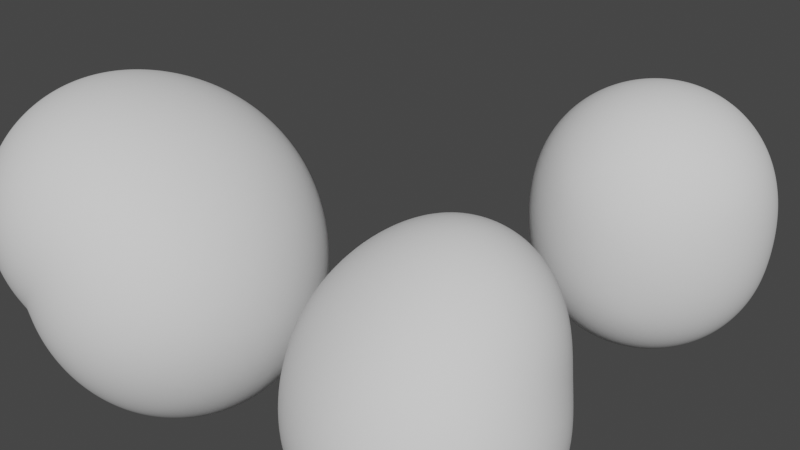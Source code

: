 # Source: untitled.blend  (saved by Blender 2.92.15; exported with 4.5.12 LTS)
import bpy
from mathutils import Matrix  # noqa: F401  (used for matrix-valued properties, if any)

bpy.ops.wm.read_factory_settings(use_empty=True)
scene = bpy.context.scene
scene.name = 'Scene'

# ---- collections
col_collection = bpy.data.collections.new('Collection'); scene.collection.children.link(col_collection)

# ---- node groups
ng_auto_smooth = bpy.data.node_groups.new('Auto Smooth', 'GeometryNodeTree')
_s = ng_auto_smooth.interface.new_socket(name='Geometry', in_out='OUTPUT', socket_type='NodeSocketGeometry')
_s = ng_auto_smooth.interface.new_socket(name='Geometry', in_out='INPUT', socket_type='NodeSocketGeometry')
_s = ng_auto_smooth.interface.new_socket(name='Angle', in_out='INPUT', socket_type='NodeSocketFloat')
_s.subtype = 'ANGLE'
_s.min_value = 0.0
_s.max_value = 3.142
ng_auto_smooth.is_modifier = True
_N = ng_auto_smooth.nodes; _L = ng_auto_smooth.links
n0 = _N.new('NodeGroupOutput'); n0.name = 'Group Output'; n0.location = (480, -100)
n1 = _N.new('NodeGroupInput'); n1.name = 'Group Input'; n1.location = (-420, -300)
n2 = _N.new('NodeGroupInput'); n2.name = 'Group Input.001'; n2.location = (-60, -100)
n3 = _N.new('GeometryNodeSetShadeSmooth'); n3.name = 'Set Shade Smooth'; n3.location = (120, -100)
n3.domain = 'EDGE'
n4 = _N.new('GeometryNodeSetShadeSmooth'); n4.name = 'Set Shade Smooth.001'; n4.location = (300, -100)
n5 = _N.new('GeometryNodeInputMeshEdgeAngle'); n5.name = 'Edge Angle'; n5.location = (-420, -220)
n6 = _N.new('GeometryNodeInputEdgeSmooth'); n6.name = 'Is Edge Smooth'; n6.location = (-60, -160)
n7 = _N.new('GeometryNodeInputShadeSmooth'); n7.name = 'Is Face Smooth'; n7.location = (-240, -340)
n8 = _N.new('FunctionNodeBooleanMath'); n8.name = 'Boolean Math'; n8.location = (-60, -220)
n9 = _N.new('FunctionNodeCompare'); n9.name = 'Compare'; n9.location = (-240, -180)
n9.operation = 'LESS_EQUAL'
_L.new(n5.outputs[0], n9.inputs[0])
_L.new(n4.outputs[0], n0.inputs[0])
_L.new(n1.outputs[1], n9.inputs[1])
_L.new(n9.outputs[0], n8.inputs[0])
_L.new(n7.outputs[0], n8.inputs[1])
_L.new(n2.outputs[0], n3.inputs[0])
_L.new(n6.outputs[0], n3.inputs[1])
_L.new(n3.outputs[0], n4.inputs[0])
_L.new(n8.outputs[0], n3.inputs[2])
n0.is_active_output = True

# ---- world
world_world = bpy.data.worlds.new('World'); scene.world = world_world
world_world.use_nodes = True; world_world.node_tree.nodes.clear()
_N = world_world.node_tree.nodes; _L = world_world.node_tree.links
n0 = _N.new('ShaderNodeOutputWorld'); n0.name = 'World Output'; n0.location = (300, 300)
n1 = _N.new('ShaderNodeBackground'); n1.name = 'Background'; n1.location = (10, 300)
n1.inputs[0].default_value = (0.05088, 0.05088, 0.05088, 1.0)
_L.new(n1.outputs[0], n0.inputs[0])
n0.is_active_output = True
world_world.color = (0.05088, 0.05088, 0.05088)
world_world.use_sun_shadow = False
world_world.sun_shadow_jitter_overblur = 0.0

# ---- meshes
me_rock = bpy.data.meshes.new('rock')
me_rock.from_pydata([(0.0, 0.0, 0.0), (0.5, -0.5, -0.5), (0.5, 0.5, -0.5), (-0.5, 0.5, -0.5), (0.5, -0.5, 0.5), (0.5, 0.5, 0.5), (-0.5, 0.5, 0.5), (-0.5, -0.5, 0.5)], [], [(0, 2, 1), (0, 3, 2), (0, 6, 3), (0, 7, 6), (0, 4, 7), (0, 1, 4), (5, 4, 1, 2), (5, 2, 3, 6), (5, 6, 7, 4)])
me_rock.polygons.foreach_set('use_smooth', [True] * 9)
me_rock.use_remesh_fix_poles = True
me_rock.use_remesh_preserve_attributes = False
me_rock.use_mirror_vertex_groups = False
me_rock.update()
me_rock_004 = bpy.data.meshes.new('rock.004')
me_rock_004.from_pydata([(-0.5, -0.5, -0.5), (-0.5, 0.5, -0.5), (-0.5, 0.5, 0.5), (-0.5, -0.5, 0.5), (0.5, -0.5, -0.5), (0.5, 0.5, -0.5), (0.5, 0.5, 0.5), (0.5, -0.5, 0.5)], [], [(0, 2, 6, 1), (1, 6, 7, 5), (5, 7, 3, 4), (4, 3, 2, 0), (0, 1, 5, 4), (3, 7, 6, 2)])
me_rock_004.polygons.foreach_set('use_smooth', [True] * 6)
me_rock_004.use_remesh_fix_poles = True
me_rock_004.use_remesh_preserve_attributes = False
me_rock_004.use_mirror_vertex_groups = False
me_rock_004.update()
me_rock_005 = bpy.data.meshes.new('rock.005')
me_rock_005.from_pydata([(-0.25, -0.25, -0.25), (-0.25, 0.25, -0.25), (-0.25, 0.25, 0.25), (0.25, -0.25, 0.25), (0.25, 0.25, 0.25), (0.25, 0.25, -0.25), (0.25, -0.25, -0.25)], [], [(0, 3, 2), (0, 6, 3), (0, 1, 5, 6), (2, 3, 4), (5, 3, 6), (1, 4, 3, 5), (0, 2, 4, 1)])
me_rock_005.polygons.foreach_set('use_smooth', [True] * 7)
me_rock_005.use_remesh_fix_poles = True
me_rock_005.use_remesh_preserve_attributes = False
me_rock_005.use_mirror_vertex_groups = False
me_rock_005.update()

# ---- objects
ob_rock = bpy.data.objects.new('rock', me_rock)
ob_rock_004 = bpy.data.objects.new('rock.004', me_rock_004)
ob_rock_005 = bpy.data.objects.new('rock.005', me_rock_005)

# ---- transforms, parenting, visibility, modifiers, constraints
ob_rock.location = (-1.26, 0.0, 0.0)
ob_rock.scale = (0.5, 0.5, 0.5)
ob_rock.lineart.crease_threshold = 0.0
_m = ob_rock.modifiers.new('Subsurf', 'SUBSURF')
_m.uv_smooth = 'PRESERVE_CORNERS'
_m.levels = 2
_m.render_levels = 3
_m = ob_rock.modifiers.new('Subsurf.001', 'SUBSURF')
_m.uv_smooth = 'PRESERVE_CORNERS'
_m.levels = 2
_m.render_levels = 3
_m = ob_rock.modifiers.new('Displace', 'DISPLACE')
_m.mid_level = 0.0
_m.strength = 0.005115
_m = ob_rock.modifiers.new('Displace.001', 'DISPLACE')
_m.mid_level = 0.0
_m.strength = 0.7166
_m = ob_rock.modifiers.new('Displace.002', 'DISPLACE')
_m.strength = 0.167
_m = ob_rock.modifiers.new('Displace.003', 'DISPLACE')
_m.strength = 0.05948
_m = ob_rock.modifiers.new('Auto Smooth', 'NODES')
_m.node_group = ng_auto_smooth
_gi = [s.identifier for s in ng_auto_smooth.interface.items_tree if s.item_type == 'SOCKET' and s.in_out == 'INPUT']
_m[_gi[1]] = 0.5236  # Angle
ob_rock_004.location = (0.0, 1.408, 0.0)
ob_rock_004.scale = (0.5, 0.5, 0.5)
ob_rock_004.lineart.crease_threshold = 0.0
_m = ob_rock_004.modifiers.new('Subsurf', 'SUBSURF')
_m.uv_smooth = 'PRESERVE_CORNERS'
_m.levels = 2
_m.render_levels = 3
_m = ob_rock_004.modifiers.new('Subsurf.001', 'SUBSURF')
_m.uv_smooth = 'PRESERVE_CORNERS'
_m.levels = 2
_m.render_levels = 3
_m = ob_rock_004.modifiers.new('Displace', 'DISPLACE')
_m.mid_level = 0.0
_m.strength = 0.003062
_m = ob_rock_004.modifiers.new('Displace.001', 'DISPLACE')
_m.mid_level = 0.0
_m.strength = 0.5987
_m = ob_rock_004.modifiers.new('Displace.002', 'DISPLACE')
_m.strength = 0.05199
_m = ob_rock_004.modifiers.new('Displace.003', 'DISPLACE')
_m.strength = 0.02185
_m = ob_rock_004.modifiers.new('Auto Smooth', 'NODES')
_m.node_group = ng_auto_smooth
_gi = [s.identifier for s in ng_auto_smooth.interface.items_tree if s.item_type == 'SOCKET' and s.in_out == 'INPUT']
_m[_gi[1]] = 0.5236  # Angle
ob_rock_005.location = (0.0, 0.0, 0.0)
ob_rock_005.lineart.crease_threshold = 0.0
_m = ob_rock_005.modifiers.new('Subsurf', 'SUBSURF')
_m.uv_smooth = 'PRESERVE_CORNERS'
_m.levels = 2
_m.render_levels = 3
_m = ob_rock_005.modifiers.new('Subsurf.001', 'SUBSURF')
_m.uv_smooth = 'PRESERVE_CORNERS'
_m.levels = 2
_m.render_levels = 3
_m = ob_rock_005.modifiers.new('Displace', 'DISPLACE')
_m.mid_level = 0.0
_m.strength = 0.007665
_m = ob_rock_005.modifiers.new('Displace.001', 'DISPLACE')
_m.mid_level = 0.0
_m.strength = 0.2323
_m = ob_rock_005.modifiers.new('Displace.002', 'DISPLACE')
_m.strength = 0.06678
_m = ob_rock_005.modifiers.new('Displace.003', 'DISPLACE')
_m.strength = 0.03138
_m = ob_rock_005.modifiers.new('Auto Smooth', 'NODES')
_m.node_group = ng_auto_smooth
_gi = [s.identifier for s in ng_auto_smooth.interface.items_tree if s.item_type == 'SOCKET' and s.in_out == 'INPUT']
_m[_gi[1]] = 0.5236  # Angle

# ---- collection membership
col_collection.objects.link(ob_rock)
col_collection.objects.link(ob_rock_004)
col_collection.objects.link(ob_rock_005)

# ---- scene / render settings (as saved in the file)
scene.frame_start = 1; scene.frame_end = 250; scene.frame_set(1)
scene.render.engine = 'BLENDER_EEVEE_NEXT'
scene.cycles.use_denoising = False
scene.cycles.samples = 128
scene.cycles.sampling_pattern = 'TABULATED_SOBOL'
scene.cycles.use_adaptive_sampling = False
scene.cycles.use_light_tree = False
scene.view_settings.view_transform = 'Filmic'
bpy.context.view_layer.update()

# ---- added for rendering (the .blend has no active camera and no usable light): camera, sun
cam_auto = bpy.data.cameras.new('AutoCamera')
cam_auto.lens = 50.0
cam_auto.sensor_width = 36.0
cam_auto.clip_end = 1000.0
ob_auto_camera = bpy.data.objects.new('AutoCamera', cam_auto)
scene.collection.objects.link(ob_auto_camera)
ob_auto_camera.location = (1.72491, -2.17485, 1.92925)
ob_auto_camera.rotation_euler = (1.09748, -7.21219e-08, 0.694738)
scene.camera = ob_auto_camera
light_auto_sun = bpy.data.lights.new('AutoSun', 'SUN')
light_auto_sun.energy = 3.0
light_auto_sun.angle = 0.0523599
ob_auto_sun = bpy.data.objects.new('AutoSun', light_auto_sun)
scene.collection.objects.link(ob_auto_sun)
ob_auto_sun.rotation_euler = (0.872665, 0.174533, 0.523599)
bpy.context.view_layer.update()
